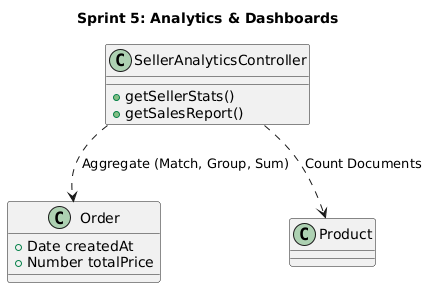

The diagram above was rendered by PlantUML. Its source (embedded in the PNG):
@startuml
title Sprint 5: Analytics & Dashboards

class SellerAnalyticsController {
  +getSellerStats()
  +getSalesReport()
}

class Order {
  +Date createdAt
  +Number totalPrice
}

SellerAnalyticsController ..> Order : Aggregate (Match, Group, Sum)
SellerAnalyticsController ..> Product : Count Documents
@enduml